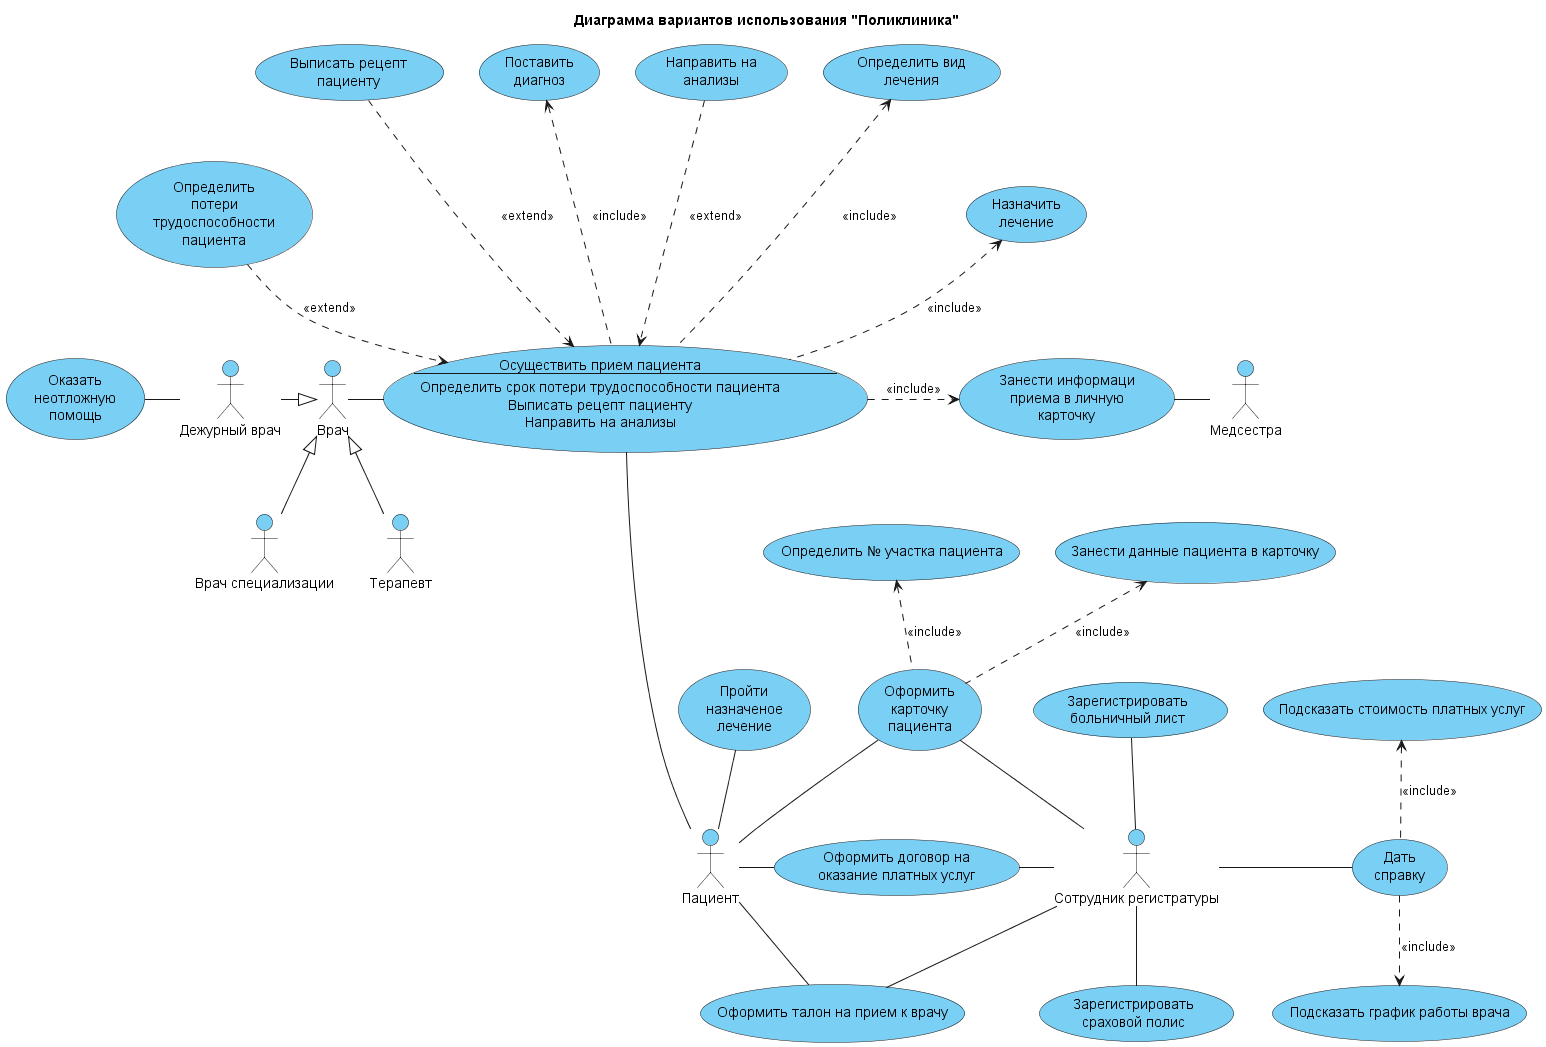

The diagram above was rendered by PlantUML. Its source (embedded in the PNG):
@startuml usecase
title Диаграмма вариантов использования "Поликлиника"

skinparam usecase {
  BackgroundColor #7acff5
}
skinparam actor {
  BackgroundColor #7acff5
}

actor doctor as "Врач"
actor doctor1 as "Врач специализации"
actor doctor2 as "Терапевт"
actor doctor3 as "Дежурный врач"
actor doctor4 as "Медсестра"
actor client as "Пациент"
actor personal as "Сотрудник регистратуры"

doctor <|-- doctor1
doctor <|-- doctor2
doctor <|-left- doctor3
(Оказать\nнеотложную\nпомощь) -right- doctor3

usecase US1 as "
  Осуществить прием пациента
  --
  Определить срок потери трудоспособности пациента
  Выписать рецепт пациенту
  Направить на анализы
"
doctor -right- US1

usecase US8 as "Занести информаци\nприема в личную\nкарточку"

(Определить\nпотери\nтрудоспособности\nпациента) ..> US1:<<extend>>
(Выписать рецепт\nпациенту) ...> US1:<<extend>>
(Поставить\nдиагноз) <... US1:<<include>>
(Направить на\nанализы) ...> US1:<<extend>>
(Определить вид\nлечения) <... US1:<<include>>
(Назначить\nлечение) <.. US1:<<include>>
US8 <.left. US1:<<include>>

US8 - doctor4

US1 ---- client

(Пройти\nназначеное\nлечение) -- client

usecase US11 as "Оформить\nкарточку\nпациента"
usecase US12 as "Оформить договор на\nоказание платных услуг"
usecase US13 as "Оформить талон на прием к врачу"

US11 -- client
client - US12
client -- US13


US11 -- personal
US12 - personal
personal -- US13

usecase US16 as "Дать\nсправку"

(Зарегистрировать\nбольничный лист) -- personal
personal - US16
personal -- (Зарегистрировать\nсраховой полис)


US16 ..> (Подсказать график работы врача):<<include>>
(Подсказать стоимость платных услуг) <.. US16:<<include>>
(Занести данные пациента в карточку) <.. US11:<<include>>
(Определить № участка пациента) <.. US11:<<include>>


@enduml